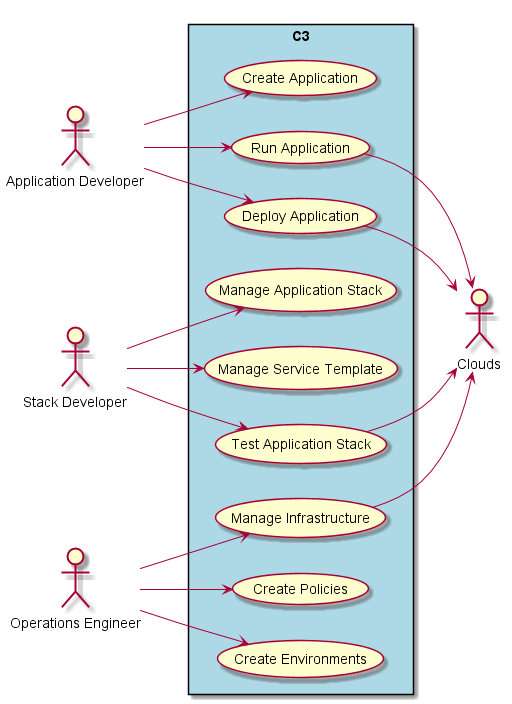

The diagram above was rendered by PlantUML. Its source (embedded in the PNG):
@startuml

left to right direction

:Application Developer: as Dev
:Stack Developer: as SDev
:Operations Engineer: as Ops
:Clouds: as Cloud

rectangle "C3" #lightblue {
    Dev --> (Create Application)
    Dev --> (Run Application)
    Dev --> (Deploy Application)
    SDev --> (Manage Application Stack)
    SDev --> (Manage Service Template)
    SDev --> (Test Application Stack)
    Ops --> (Manage Infrastructure)
    Ops --> (Create Policies)
    Ops --> (Create Environments)

    (Run Application) --> Cloud
    (Deploy Application) --> Cloud
    (Manage Infrastructure) --> Cloud
    (Test Application Stack) --> Cloud
}


@enduml